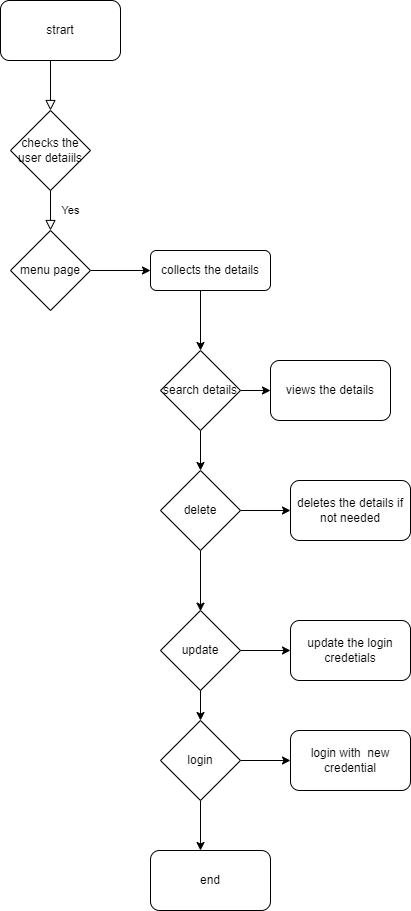

The diagram above was exported from draw.io. Its source (the exported page's mxGraphModel, read from the mxfile embedded in the PNG):
<mxGraphModel dx="782" dy="460" grid="1" gridSize="10" guides="1" tooltips="1" connect="1" arrows="1" fold="1" page="1" pageScale="1" pageWidth="827" pageHeight="1169" math="0" shadow="0">
  <root>
    <mxCell id="WIyWlLk6GJQsqaUBKTNV-0" />
    <mxCell id="WIyWlLk6GJQsqaUBKTNV-1" parent="WIyWlLk6GJQsqaUBKTNV-0" />
    <mxCell id="WIyWlLk6GJQsqaUBKTNV-2" value="" style="rounded=0;html=1;jettySize=auto;orthogonalLoop=1;fontSize=11;endArrow=block;endFill=0;endSize=8;strokeWidth=1;shadow=0;labelBackgroundColor=none;edgeStyle=orthogonalEdgeStyle;" parent="WIyWlLk6GJQsqaUBKTNV-1" edge="1">
      <mxGeometry relative="1" as="geometry">
        <mxPoint x="220" y="120" as="sourcePoint" />
        <mxPoint x="220" y="170" as="targetPoint" />
      </mxGeometry>
    </mxCell>
    <mxCell id="WIyWlLk6GJQsqaUBKTNV-4" value="Yes" style="rounded=0;html=1;jettySize=auto;orthogonalLoop=1;fontSize=11;endArrow=block;endFill=0;endSize=8;strokeWidth=1;shadow=0;labelBackgroundColor=none;edgeStyle=orthogonalEdgeStyle;" parent="WIyWlLk6GJQsqaUBKTNV-1" edge="1">
      <mxGeometry y="20" relative="1" as="geometry">
        <mxPoint as="offset" />
        <mxPoint x="220" y="250" as="sourcePoint" />
        <mxPoint x="220" y="290" as="targetPoint" />
      </mxGeometry>
    </mxCell>
    <mxCell id="z45-YIoY-mbQiXb7neF--11" style="edgeStyle=orthogonalEdgeStyle;rounded=0;orthogonalLoop=1;jettySize=auto;html=1;exitX=0.5;exitY=1;exitDx=0;exitDy=0;entryX=0.5;entryY=0;entryDx=0;entryDy=0;" edge="1" parent="WIyWlLk6GJQsqaUBKTNV-1" source="WIyWlLk6GJQsqaUBKTNV-12" target="z45-YIoY-mbQiXb7neF--8">
      <mxGeometry relative="1" as="geometry">
        <Array as="points">
          <mxPoint x="370" y="350" />
        </Array>
      </mxGeometry>
    </mxCell>
    <mxCell id="WIyWlLk6GJQsqaUBKTNV-12" value="collects the details" style="rounded=1;whiteSpace=wrap;html=1;fontSize=12;glass=0;strokeWidth=1;shadow=0;" parent="WIyWlLk6GJQsqaUBKTNV-1" vertex="1">
      <mxGeometry x="320" y="310" width="120" height="40" as="geometry" />
    </mxCell>
    <mxCell id="z45-YIoY-mbQiXb7neF--0" value="strart" style="rounded=1;whiteSpace=wrap;html=1;" vertex="1" parent="WIyWlLk6GJQsqaUBKTNV-1">
      <mxGeometry x="170" y="60" width="120" height="60" as="geometry" />
    </mxCell>
    <mxCell id="z45-YIoY-mbQiXb7neF--2" value="checks the user detaiils" style="rhombus;whiteSpace=wrap;html=1;" vertex="1" parent="WIyWlLk6GJQsqaUBKTNV-1">
      <mxGeometry x="180" y="170" width="80" height="80" as="geometry" />
    </mxCell>
    <mxCell id="z45-YIoY-mbQiXb7neF--7" style="edgeStyle=orthogonalEdgeStyle;rounded=0;orthogonalLoop=1;jettySize=auto;html=1;exitX=1;exitY=0.5;exitDx=0;exitDy=0;entryX=0;entryY=0.5;entryDx=0;entryDy=0;" edge="1" parent="WIyWlLk6GJQsqaUBKTNV-1" source="z45-YIoY-mbQiXb7neF--3" target="WIyWlLk6GJQsqaUBKTNV-12">
      <mxGeometry relative="1" as="geometry" />
    </mxCell>
    <mxCell id="z45-YIoY-mbQiXb7neF--3" value="menu page" style="rhombus;whiteSpace=wrap;html=1;" vertex="1" parent="WIyWlLk6GJQsqaUBKTNV-1">
      <mxGeometry x="180" y="290" width="80" height="80" as="geometry" />
    </mxCell>
    <mxCell id="z45-YIoY-mbQiXb7neF--14" style="edgeStyle=orthogonalEdgeStyle;rounded=0;orthogonalLoop=1;jettySize=auto;html=1;exitX=1;exitY=0.5;exitDx=0;exitDy=0;entryX=0;entryY=0.5;entryDx=0;entryDy=0;" edge="1" parent="WIyWlLk6GJQsqaUBKTNV-1" source="z45-YIoY-mbQiXb7neF--8" target="z45-YIoY-mbQiXb7neF--12">
      <mxGeometry relative="1" as="geometry" />
    </mxCell>
    <mxCell id="z45-YIoY-mbQiXb7neF--15" style="edgeStyle=orthogonalEdgeStyle;rounded=0;orthogonalLoop=1;jettySize=auto;html=1;exitX=0.5;exitY=1;exitDx=0;exitDy=0;" edge="1" parent="WIyWlLk6GJQsqaUBKTNV-1" source="z45-YIoY-mbQiXb7neF--8" target="z45-YIoY-mbQiXb7neF--16">
      <mxGeometry relative="1" as="geometry">
        <mxPoint x="370" y="530" as="targetPoint" />
      </mxGeometry>
    </mxCell>
    <mxCell id="z45-YIoY-mbQiXb7neF--8" value="search details" style="rhombus;whiteSpace=wrap;html=1;" vertex="1" parent="WIyWlLk6GJQsqaUBKTNV-1">
      <mxGeometry x="330" y="410" width="80" height="80" as="geometry" />
    </mxCell>
    <mxCell id="z45-YIoY-mbQiXb7neF--12" value="views the details" style="rounded=1;whiteSpace=wrap;html=1;" vertex="1" parent="WIyWlLk6GJQsqaUBKTNV-1">
      <mxGeometry x="440" y="420" width="120" height="60" as="geometry" />
    </mxCell>
    <mxCell id="z45-YIoY-mbQiXb7neF--18" style="edgeStyle=orthogonalEdgeStyle;rounded=0;orthogonalLoop=1;jettySize=auto;html=1;exitX=1;exitY=0.5;exitDx=0;exitDy=0;" edge="1" parent="WIyWlLk6GJQsqaUBKTNV-1" source="z45-YIoY-mbQiXb7neF--16" target="z45-YIoY-mbQiXb7neF--19">
      <mxGeometry relative="1" as="geometry">
        <mxPoint x="450" y="570" as="targetPoint" />
      </mxGeometry>
    </mxCell>
    <mxCell id="z45-YIoY-mbQiXb7neF--21" style="edgeStyle=orthogonalEdgeStyle;rounded=0;orthogonalLoop=1;jettySize=auto;html=1;exitX=0.5;exitY=1;exitDx=0;exitDy=0;" edge="1" parent="WIyWlLk6GJQsqaUBKTNV-1" source="z45-YIoY-mbQiXb7neF--16">
      <mxGeometry relative="1" as="geometry">
        <mxPoint x="370" y="670.6666870117188" as="targetPoint" />
      </mxGeometry>
    </mxCell>
    <mxCell id="z45-YIoY-mbQiXb7neF--16" value="delete" style="rhombus;whiteSpace=wrap;html=1;" vertex="1" parent="WIyWlLk6GJQsqaUBKTNV-1">
      <mxGeometry x="330" y="530" width="80" height="80" as="geometry" />
    </mxCell>
    <mxCell id="z45-YIoY-mbQiXb7neF--19" value="deletes the details if not needed" style="rounded=1;whiteSpace=wrap;html=1;" vertex="1" parent="WIyWlLk6GJQsqaUBKTNV-1">
      <mxGeometry x="460" y="540" width="120" height="60" as="geometry" />
    </mxCell>
    <mxCell id="z45-YIoY-mbQiXb7neF--23" style="edgeStyle=orthogonalEdgeStyle;rounded=0;orthogonalLoop=1;jettySize=auto;html=1;exitX=1;exitY=0.5;exitDx=0;exitDy=0;" edge="1" parent="WIyWlLk6GJQsqaUBKTNV-1" source="z45-YIoY-mbQiXb7neF--22" target="z45-YIoY-mbQiXb7neF--24">
      <mxGeometry relative="1" as="geometry">
        <mxPoint x="460" y="710" as="targetPoint" />
      </mxGeometry>
    </mxCell>
    <mxCell id="z45-YIoY-mbQiXb7neF--25" style="edgeStyle=orthogonalEdgeStyle;rounded=0;orthogonalLoop=1;jettySize=auto;html=1;exitX=0.5;exitY=1;exitDx=0;exitDy=0;" edge="1" parent="WIyWlLk6GJQsqaUBKTNV-1" source="z45-YIoY-mbQiXb7neF--22" target="z45-YIoY-mbQiXb7neF--26">
      <mxGeometry relative="1" as="geometry">
        <mxPoint x="370" y="790" as="targetPoint" />
      </mxGeometry>
    </mxCell>
    <mxCell id="z45-YIoY-mbQiXb7neF--22" value="update" style="rhombus;whiteSpace=wrap;html=1;" vertex="1" parent="WIyWlLk6GJQsqaUBKTNV-1">
      <mxGeometry x="330" y="670" width="80" height="80" as="geometry" />
    </mxCell>
    <mxCell id="z45-YIoY-mbQiXb7neF--24" value="update the login credetials" style="rounded=1;whiteSpace=wrap;html=1;" vertex="1" parent="WIyWlLk6GJQsqaUBKTNV-1">
      <mxGeometry x="460" y="680" width="120" height="60" as="geometry" />
    </mxCell>
    <mxCell id="z45-YIoY-mbQiXb7neF--27" style="edgeStyle=orthogonalEdgeStyle;rounded=0;orthogonalLoop=1;jettySize=auto;html=1;" edge="1" parent="WIyWlLk6GJQsqaUBKTNV-1" source="z45-YIoY-mbQiXb7neF--26" target="z45-YIoY-mbQiXb7neF--28">
      <mxGeometry relative="1" as="geometry">
        <mxPoint x="460" y="820" as="targetPoint" />
      </mxGeometry>
    </mxCell>
    <mxCell id="z45-YIoY-mbQiXb7neF--29" style="edgeStyle=orthogonalEdgeStyle;rounded=0;orthogonalLoop=1;jettySize=auto;html=1;" edge="1" parent="WIyWlLk6GJQsqaUBKTNV-1" source="z45-YIoY-mbQiXb7neF--26">
      <mxGeometry relative="1" as="geometry">
        <mxPoint x="370" y="910" as="targetPoint" />
      </mxGeometry>
    </mxCell>
    <mxCell id="z45-YIoY-mbQiXb7neF--26" value="login" style="rhombus;whiteSpace=wrap;html=1;" vertex="1" parent="WIyWlLk6GJQsqaUBKTNV-1">
      <mxGeometry x="330" y="780" width="80" height="80" as="geometry" />
    </mxCell>
    <mxCell id="z45-YIoY-mbQiXb7neF--28" value="login with&amp;nbsp; new credential" style="rounded=1;whiteSpace=wrap;html=1;" vertex="1" parent="WIyWlLk6GJQsqaUBKTNV-1">
      <mxGeometry x="460" y="790" width="120" height="60" as="geometry" />
    </mxCell>
    <mxCell id="z45-YIoY-mbQiXb7neF--30" value="end" style="rounded=1;whiteSpace=wrap;html=1;" vertex="1" parent="WIyWlLk6GJQsqaUBKTNV-1">
      <mxGeometry x="320" y="910" width="120" height="60" as="geometry" />
    </mxCell>
  </root>
</mxGraphModel>